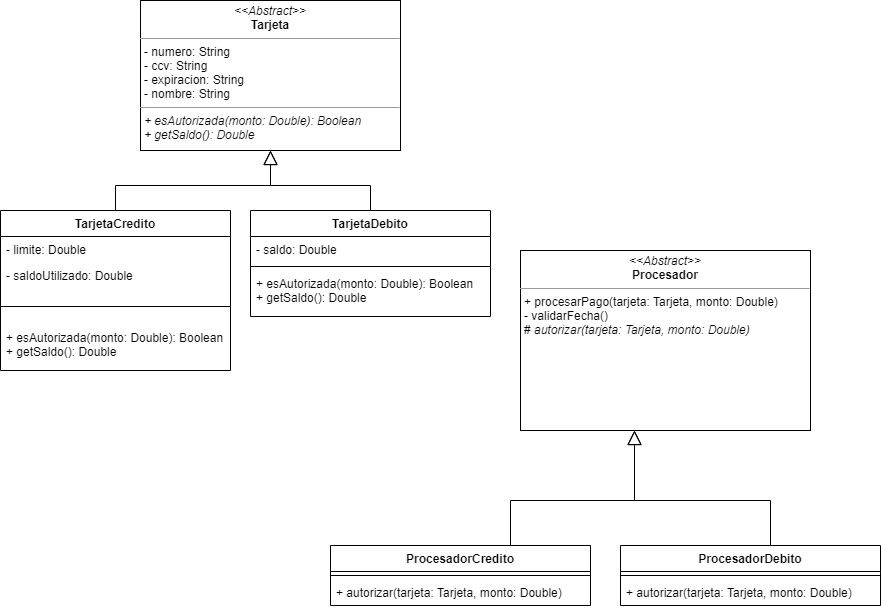

The diagram above was exported from draw.io. Its source (the exported page's mxGraphModel, read from the mxfile embedded in the PNG):
<mxGraphModel dx="1913" dy="1975" grid="1" gridSize="10" guides="1" tooltips="1" connect="1" arrows="1" fold="1" page="1" pageScale="1" pageWidth="827" pageHeight="1169" math="0" shadow="0">
  <root>
    <mxCell id="0" />
    <mxCell id="1" parent="0" />
    <mxCell id="Gv_pOnhjXdbjoMqDJ4F1-1" value="&lt;p style=&quot;margin: 0px ; margin-top: 4px ; text-align: center&quot;&gt;&lt;i&gt;&amp;lt;&amp;lt;Abstract&amp;gt;&amp;gt;&lt;/i&gt;&lt;br&gt;&lt;b&gt;Procesador&lt;/b&gt;&lt;/p&gt;&lt;hr size=&quot;1&quot;&gt;&lt;p style=&quot;margin: 0px ; margin-left: 4px&quot;&gt;&lt;/p&gt;&lt;p style=&quot;margin: 0px ; margin-left: 4px&quot;&gt;+ procesarPago(tarjeta: Tarjeta, monto: Double)&lt;br&gt;- validarFecha()&lt;br&gt;# &lt;i&gt;autorizar(tarjeta: Tarjeta, monto: Double)&lt;/i&gt;&lt;/p&gt;" style="verticalAlign=top;align=left;overflow=fill;fontSize=12;fontFamily=Helvetica;html=1;" vertex="1" parent="1">
      <mxGeometry x="470" y="230" width="290" height="180" as="geometry" />
    </mxCell>
    <mxCell id="Gv_pOnhjXdbjoMqDJ4F1-10" style="edgeStyle=orthogonalEdgeStyle;rounded=0;orthogonalLoop=1;jettySize=auto;html=1;endArrow=block;endFill=0;startSize=10;endSize=12;" edge="1" parent="1" source="Gv_pOnhjXdbjoMqDJ4F1-2" target="Gv_pOnhjXdbjoMqDJ4F1-1">
      <mxGeometry relative="1" as="geometry">
        <Array as="points">
          <mxPoint x="460" y="480" />
          <mxPoint x="584" y="480" />
        </Array>
      </mxGeometry>
    </mxCell>
    <mxCell id="Gv_pOnhjXdbjoMqDJ4F1-2" value="ProcesadorCredito" style="swimlane;fontStyle=1;align=center;verticalAlign=top;childLayout=stackLayout;horizontal=1;startSize=26;horizontalStack=0;resizeParent=1;resizeParentMax=0;resizeLast=0;collapsible=1;marginBottom=0;" vertex="1" parent="1">
      <mxGeometry x="280" y="525" width="260" height="60" as="geometry" />
    </mxCell>
    <mxCell id="Gv_pOnhjXdbjoMqDJ4F1-4" value="" style="line;strokeWidth=1;fillColor=none;align=left;verticalAlign=middle;spacingTop=-1;spacingLeft=3;spacingRight=3;rotatable=0;labelPosition=right;points=[];portConstraint=eastwest;" vertex="1" parent="Gv_pOnhjXdbjoMqDJ4F1-2">
      <mxGeometry y="26" width="260" height="8" as="geometry" />
    </mxCell>
    <mxCell id="Gv_pOnhjXdbjoMqDJ4F1-5" value="+ autorizar(tarjeta: Tarjeta, monto: Double)" style="text;strokeColor=none;fillColor=none;align=left;verticalAlign=top;spacingLeft=4;spacingRight=4;overflow=hidden;rotatable=0;points=[[0,0.5],[1,0.5]];portConstraint=eastwest;" vertex="1" parent="Gv_pOnhjXdbjoMqDJ4F1-2">
      <mxGeometry y="34" width="260" height="26" as="geometry" />
    </mxCell>
    <mxCell id="Gv_pOnhjXdbjoMqDJ4F1-35" style="edgeStyle=orthogonalEdgeStyle;rounded=0;orthogonalLoop=1;jettySize=auto;html=1;startSize=10;endArrow=block;endFill=0;endSize=12;" edge="1" parent="1" source="Gv_pOnhjXdbjoMqDJ4F1-6" target="Gv_pOnhjXdbjoMqDJ4F1-1">
      <mxGeometry relative="1" as="geometry">
        <Array as="points">
          <mxPoint x="720" y="480" />
          <mxPoint x="584" y="480" />
        </Array>
      </mxGeometry>
    </mxCell>
    <mxCell id="Gv_pOnhjXdbjoMqDJ4F1-6" value="ProcesadorDebito" style="swimlane;fontStyle=1;align=center;verticalAlign=top;childLayout=stackLayout;horizontal=1;startSize=26;horizontalStack=0;resizeParent=1;resizeParentMax=0;resizeLast=0;collapsible=1;marginBottom=0;" vertex="1" parent="1">
      <mxGeometry x="570" y="525" width="260" height="60" as="geometry" />
    </mxCell>
    <mxCell id="Gv_pOnhjXdbjoMqDJ4F1-8" value="" style="line;strokeWidth=1;fillColor=none;align=left;verticalAlign=middle;spacingTop=-1;spacingLeft=3;spacingRight=3;rotatable=0;labelPosition=right;points=[];portConstraint=eastwest;" vertex="1" parent="Gv_pOnhjXdbjoMqDJ4F1-6">
      <mxGeometry y="26" width="260" height="8" as="geometry" />
    </mxCell>
    <mxCell id="Gv_pOnhjXdbjoMqDJ4F1-9" value="+ autorizar(tarjeta: Tarjeta, monto: Double)" style="text;strokeColor=none;fillColor=none;align=left;verticalAlign=top;spacingLeft=4;spacingRight=4;overflow=hidden;rotatable=0;points=[[0,0.5],[1,0.5]];portConstraint=eastwest;" vertex="1" parent="Gv_pOnhjXdbjoMqDJ4F1-6">
      <mxGeometry y="34" width="260" height="26" as="geometry" />
    </mxCell>
    <mxCell id="Gv_pOnhjXdbjoMqDJ4F1-21" value="&lt;p style=&quot;margin: 0px ; margin-top: 4px ; text-align: center&quot;&gt;&lt;i&gt;&amp;lt;&amp;lt;Abstract&amp;gt;&amp;gt;&lt;/i&gt;&lt;br&gt;&lt;b&gt;Tarjeta&lt;/b&gt;&lt;/p&gt;&lt;hr size=&quot;1&quot;&gt;&lt;p style=&quot;margin: 0px ; margin-left: 4px&quot;&gt;- numero: String&lt;br&gt;- ccv: String&lt;br&gt;- expiracion: String&lt;br&gt;- nombre: String&lt;/p&gt;&lt;hr size=&quot;1&quot;&gt;&lt;p style=&quot;margin: 0px ; margin-left: 4px&quot;&gt;&lt;i&gt;+ esAutorizada(monto: Double): Boolean&lt;/i&gt;&lt;/p&gt;&lt;p style=&quot;margin: 0px ; margin-left: 4px&quot;&gt;&lt;i&gt;+ getSaldo(): Double&lt;/i&gt;&lt;/p&gt;&lt;p style=&quot;margin: 0px ; margin-left: 4px&quot;&gt;&lt;i&gt;&lt;br&gt;&lt;/i&gt;&lt;/p&gt;" style="verticalAlign=top;align=left;overflow=fill;fontSize=12;fontFamily=Helvetica;html=1;" vertex="1" parent="1">
      <mxGeometry x="90" y="-20" width="260" height="150" as="geometry" />
    </mxCell>
    <mxCell id="Gv_pOnhjXdbjoMqDJ4F1-33" style="edgeStyle=orthogonalEdgeStyle;rounded=0;orthogonalLoop=1;jettySize=auto;html=1;entryX=0.5;entryY=1;entryDx=0;entryDy=0;startSize=10;endArrow=block;endFill=0;endSize=12;" edge="1" parent="1" source="Gv_pOnhjXdbjoMqDJ4F1-22" target="Gv_pOnhjXdbjoMqDJ4F1-21">
      <mxGeometry relative="1" as="geometry" />
    </mxCell>
    <mxCell id="Gv_pOnhjXdbjoMqDJ4F1-22" value="TarjetaCredito" style="swimlane;fontStyle=1;align=center;verticalAlign=top;childLayout=stackLayout;horizontal=1;startSize=26;horizontalStack=0;resizeParent=1;resizeParentMax=0;resizeLast=0;collapsible=1;marginBottom=0;" vertex="1" parent="1">
      <mxGeometry x="-50" y="190" width="230" height="160" as="geometry" />
    </mxCell>
    <mxCell id="Gv_pOnhjXdbjoMqDJ4F1-23" value="- limite: Double" style="text;strokeColor=none;fillColor=none;align=left;verticalAlign=top;spacingLeft=4;spacingRight=4;overflow=hidden;rotatable=0;points=[[0,0.5],[1,0.5]];portConstraint=eastwest;" vertex="1" parent="Gv_pOnhjXdbjoMqDJ4F1-22">
      <mxGeometry y="26" width="230" height="26" as="geometry" />
    </mxCell>
    <mxCell id="Gv_pOnhjXdbjoMqDJ4F1-36" value="- saldoUtilizado: Double" style="text;strokeColor=none;fillColor=none;align=left;verticalAlign=top;spacingLeft=4;spacingRight=4;overflow=hidden;rotatable=0;points=[[0,0.5],[1,0.5]];portConstraint=eastwest;" vertex="1" parent="Gv_pOnhjXdbjoMqDJ4F1-22">
      <mxGeometry y="52" width="230" height="26" as="geometry" />
    </mxCell>
    <mxCell id="Gv_pOnhjXdbjoMqDJ4F1-25" value="" style="line;strokeWidth=1;fillColor=none;align=left;verticalAlign=middle;spacingTop=-1;spacingLeft=3;spacingRight=3;rotatable=0;labelPosition=right;points=[];portConstraint=eastwest;" vertex="1" parent="Gv_pOnhjXdbjoMqDJ4F1-22">
      <mxGeometry y="78" width="230" height="36" as="geometry" />
    </mxCell>
    <mxCell id="Gv_pOnhjXdbjoMqDJ4F1-24" value="+ esAutorizada(monto: Double): Boolean&#10;+ getSaldo(): Double" style="text;strokeColor=none;fillColor=none;align=left;verticalAlign=top;spacingLeft=4;spacingRight=4;overflow=hidden;rotatable=0;points=[[0,0.5],[1,0.5]];portConstraint=eastwest;" vertex="1" parent="Gv_pOnhjXdbjoMqDJ4F1-22">
      <mxGeometry y="114" width="230" height="46" as="geometry" />
    </mxCell>
    <mxCell id="Gv_pOnhjXdbjoMqDJ4F1-34" style="edgeStyle=orthogonalEdgeStyle;rounded=0;orthogonalLoop=1;jettySize=auto;html=1;startSize=10;endArrow=block;endFill=0;endSize=12;" edge="1" parent="1" source="Gv_pOnhjXdbjoMqDJ4F1-27" target="Gv_pOnhjXdbjoMqDJ4F1-21">
      <mxGeometry relative="1" as="geometry" />
    </mxCell>
    <mxCell id="Gv_pOnhjXdbjoMqDJ4F1-27" value="TarjetaDebito" style="swimlane;fontStyle=1;align=center;verticalAlign=top;childLayout=stackLayout;horizontal=1;startSize=26;horizontalStack=0;resizeParent=1;resizeParentMax=0;resizeLast=0;collapsible=1;marginBottom=0;" vertex="1" parent="1">
      <mxGeometry x="200" y="190" width="240" height="106" as="geometry" />
    </mxCell>
    <mxCell id="Gv_pOnhjXdbjoMqDJ4F1-28" value="- saldo: Double" style="text;strokeColor=none;fillColor=none;align=left;verticalAlign=top;spacingLeft=4;spacingRight=4;overflow=hidden;rotatable=0;points=[[0,0.5],[1,0.5]];portConstraint=eastwest;" vertex="1" parent="Gv_pOnhjXdbjoMqDJ4F1-27">
      <mxGeometry y="26" width="240" height="26" as="geometry" />
    </mxCell>
    <mxCell id="Gv_pOnhjXdbjoMqDJ4F1-29" value="" style="line;strokeWidth=1;fillColor=none;align=left;verticalAlign=middle;spacingTop=-1;spacingLeft=3;spacingRight=3;rotatable=0;labelPosition=right;points=[];portConstraint=eastwest;" vertex="1" parent="Gv_pOnhjXdbjoMqDJ4F1-27">
      <mxGeometry y="52" width="240" height="8" as="geometry" />
    </mxCell>
    <mxCell id="Gv_pOnhjXdbjoMqDJ4F1-38" value="+ esAutorizada(monto: Double): Boolean&#10;+ getSaldo(): Double" style="text;strokeColor=none;fillColor=none;align=left;verticalAlign=top;spacingLeft=4;spacingRight=4;overflow=hidden;rotatable=0;points=[[0,0.5],[1,0.5]];portConstraint=eastwest;" vertex="1" parent="Gv_pOnhjXdbjoMqDJ4F1-27">
      <mxGeometry y="60" width="240" height="46" as="geometry" />
    </mxCell>
  </root>
</mxGraphModel>